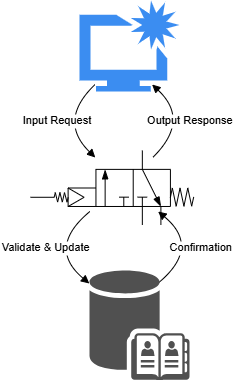

The diagram above was exported from draw.io. Its source (the exported page's mxGraphModel, read from the mxfile embedded in the PNG):
<mxGraphModel dx="788" dy="851" grid="0" gridSize="10" guides="1" tooltips="1" connect="1" arrows="1" fold="1" page="0" pageScale="1" pageWidth="850" pageHeight="1100" math="0" shadow="0">
  <root>
    <mxCell id="0" />
    <mxCell id="1" parent="0" />
    <mxCell id="FXJFJhOg0pN7OCYvzVhk-4" value="Input Request" style="curved=1;startArrow=none;endArrow=block;exitX=0.34;exitY=1;entryX=0.36;entryY=-0.01;rounded=0;" edge="1" parent="1">
      <mxGeometry relative="1" as="geometry">
        <Array as="points">
          <mxPoint x="58" y="110" />
        </Array>
        <mxPoint x="95.55999999999995" y="74" as="sourcePoint" />
        <mxPoint x="95.81372549019602" y="147" as="targetPoint" />
      </mxGeometry>
    </mxCell>
    <mxCell id="FXJFJhOg0pN7OCYvzVhk-5" value="Validate &amp; Update" style="curved=1;startArrow=none;endArrow=block;exitX=0.34;exitY=0.99;entryX=0.32;entryY=0.01;rounded=0;" edge="1" parent="1">
      <mxGeometry relative="1" as="geometry">
        <Array as="points">
          <mxPoint x="47" y="237" />
        </Array>
        <mxPoint x="90.37755102040819" y="201" as="sourcePoint" />
        <mxPoint x="89.83673469387759" y="273" as="targetPoint" />
      </mxGeometry>
    </mxCell>
    <mxCell id="FXJFJhOg0pN7OCYvzVhk-6" value="Confirmation" style="curved=1;startArrow=none;endArrow=block;exitX=0.68;exitY=0.01;entryX=0.66;entryY=0.99;rounded=0;" edge="1" parent="1">
      <mxGeometry relative="1" as="geometry">
        <Array as="points">
          <mxPoint x="202" y="237" />
        </Array>
        <mxPoint x="158.1632653061224" y="273" as="sourcePoint" />
        <mxPoint x="158.6224489795918" y="201" as="targetPoint" />
      </mxGeometry>
    </mxCell>
    <mxCell id="FXJFJhOg0pN7OCYvzVhk-7" value="Output Response" style="curved=1;startArrow=none;endArrow=block;exitX=0.64;exitY=-0.01;entryX=0.65;entryY=1;rounded=0;" edge="1" parent="1">
      <mxGeometry relative="1" as="geometry">
        <Array as="points">
          <mxPoint x="191" y="110" />
        </Array>
        <mxPoint x="153.18627450980398" y="147" as="sourcePoint" />
        <mxPoint x="152.60000000000002" y="74" as="targetPoint" />
      </mxGeometry>
    </mxCell>
    <mxCell id="FXJFJhOg0pN7OCYvzVhk-9" value="" style="sketch=0;html=1;aspect=fixed;strokeColor=none;shadow=0;fillColor=#3B8DF1;verticalAlign=top;labelPosition=center;verticalLabelPosition=bottom;shape=mxgraph.gcp2.enhance_ui_2" vertex="1" parent="1">
      <mxGeometry x="80" y="-10" width="100" height="91" as="geometry" />
    </mxCell>
    <mxCell id="FXJFJhOg0pN7OCYvzVhk-10" value="" style="verticalLabelPosition=bottom;aspect=fixed;html=1;verticalAlign=top;fillColor=strokeColor;align=center;outlineConnect=0;shape=mxgraph.fluid_power.x10340;points=[[0.685,0,0],[0.685,1,0],[0.455,0.25,0],[0.455,0.75,0],[0.57,0.75,0],[0.8,1,0],[0,0.625,0]]" vertex="1" parent="1">
      <mxGeometry x="31" y="140" width="163.22" height="74.48" as="geometry" />
    </mxCell>
    <mxCell id="FXJFJhOg0pN7OCYvzVhk-11" value="" style="sketch=0;shadow=0;dashed=0;html=1;strokeColor=none;fillColor=#505050;labelPosition=center;verticalLabelPosition=bottom;verticalAlign=top;outlineConnect=0;align=center;shape=mxgraph.office.databases.address_book_store;" vertex="1" parent="1">
      <mxGeometry x="90" y="260" width="100" height="110" as="geometry" />
    </mxCell>
  </root>
</mxGraphModel>